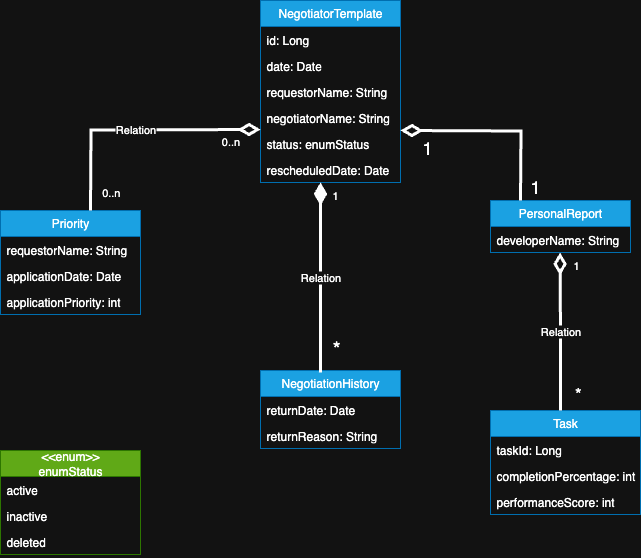

The diagram above was exported from draw.io. Its source (the exported page's mxGraphModel, read from the mxfile embedded in the PNG):
<mxGraphModel dx="662" dy="604" grid="1" gridSize="10" guides="1" tooltips="1" connect="1" arrows="1" fold="1" page="1" pageScale="1" pageWidth="827" pageHeight="1169" math="0" shadow="0">
  <root>
    <mxCell id="0" />
    <mxCell id="1" parent="0" />
    <mxCell id="8cBBbwTrzsAqvGXzkeik-2" value="NegotiatorTemplate" style="swimlane;fontStyle=0;childLayout=stackLayout;horizontal=1;startSize=26;fillColor=#1ba1e2;horizontalStack=0;resizeParent=1;resizeParentMax=0;resizeLast=0;collapsible=1;marginBottom=0;whiteSpace=wrap;html=1;fontColor=#ffffff;strokeColor=#006EAF;" parent="1" vertex="1">
      <mxGeometry x="300" y="40" width="140" height="182" as="geometry" />
    </mxCell>
    <mxCell id="8cBBbwTrzsAqvGXzkeik-3" value="id: Long" style="text;strokeColor=none;fillColor=none;align=left;verticalAlign=top;spacingLeft=4;spacingRight=4;overflow=hidden;rotatable=0;points=[[0,0.5],[1,0.5]];portConstraint=eastwest;whiteSpace=wrap;html=1;" parent="8cBBbwTrzsAqvGXzkeik-2" vertex="1">
      <mxGeometry y="26" width="140" height="26" as="geometry" />
    </mxCell>
    <mxCell id="8cBBbwTrzsAqvGXzkeik-4" value="date: Date" style="text;strokeColor=none;fillColor=none;align=left;verticalAlign=top;spacingLeft=4;spacingRight=4;overflow=hidden;rotatable=0;points=[[0,0.5],[1,0.5]];portConstraint=eastwest;whiteSpace=wrap;html=1;" parent="8cBBbwTrzsAqvGXzkeik-2" vertex="1">
      <mxGeometry y="52" width="140" height="26" as="geometry" />
    </mxCell>
    <mxCell id="8cBBbwTrzsAqvGXzkeik-7" value="requestorName: String" style="text;strokeColor=none;fillColor=none;align=left;verticalAlign=top;spacingLeft=4;spacingRight=4;overflow=hidden;rotatable=0;points=[[0,0.5],[1,0.5]];portConstraint=eastwest;whiteSpace=wrap;html=1;" parent="8cBBbwTrzsAqvGXzkeik-2" vertex="1">
      <mxGeometry y="78" width="140" height="26" as="geometry" />
    </mxCell>
    <mxCell id="8cBBbwTrzsAqvGXzkeik-8" value="negotiatorName: String" style="text;strokeColor=none;fillColor=none;align=left;verticalAlign=top;spacingLeft=4;spacingRight=4;overflow=hidden;rotatable=0;points=[[0,0.5],[1,0.5]];portConstraint=eastwest;whiteSpace=wrap;html=1;" parent="8cBBbwTrzsAqvGXzkeik-2" vertex="1">
      <mxGeometry y="104" width="140" height="26" as="geometry" />
    </mxCell>
    <mxCell id="8cBBbwTrzsAqvGXzkeik-9" value="status: enumStatus" style="text;strokeColor=none;fillColor=none;align=left;verticalAlign=top;spacingLeft=4;spacingRight=4;overflow=hidden;rotatable=0;points=[[0,0.5],[1,0.5]];portConstraint=eastwest;whiteSpace=wrap;html=1;" parent="8cBBbwTrzsAqvGXzkeik-2" vertex="1">
      <mxGeometry y="130" width="140" height="26" as="geometry" />
    </mxCell>
    <mxCell id="8cBBbwTrzsAqvGXzkeik-10" value="rescheduledDate: Date" style="text;strokeColor=none;fillColor=none;align=left;verticalAlign=top;spacingLeft=4;spacingRight=4;overflow=hidden;rotatable=0;points=[[0,0.5],[1,0.5]];portConstraint=eastwest;whiteSpace=wrap;html=1;" parent="8cBBbwTrzsAqvGXzkeik-2" vertex="1">
      <mxGeometry y="156" width="140" height="26" as="geometry" />
    </mxCell>
    <mxCell id="8cBBbwTrzsAqvGXzkeik-22" value="Priority" style="swimlane;fontStyle=0;childLayout=stackLayout;horizontal=1;startSize=26;fillColor=#1ba1e2;horizontalStack=0;resizeParent=1;resizeParentMax=0;resizeLast=0;collapsible=1;marginBottom=0;whiteSpace=wrap;html=1;fontColor=#ffffff;strokeColor=#006EAF;" parent="1" vertex="1">
      <mxGeometry x="40" y="250" width="140" height="104" as="geometry" />
    </mxCell>
    <mxCell id="8cBBbwTrzsAqvGXzkeik-23" value="requestorName: String" style="text;strokeColor=none;fillColor=none;align=left;verticalAlign=top;spacingLeft=4;spacingRight=4;overflow=hidden;rotatable=0;points=[[0,0.5],[1,0.5]];portConstraint=eastwest;whiteSpace=wrap;html=1;" parent="8cBBbwTrzsAqvGXzkeik-22" vertex="1">
      <mxGeometry y="26" width="140" height="26" as="geometry" />
    </mxCell>
    <mxCell id="8cBBbwTrzsAqvGXzkeik-24" value="applicationDate: Date" style="text;strokeColor=none;fillColor=none;align=left;verticalAlign=top;spacingLeft=4;spacingRight=4;overflow=hidden;rotatable=0;points=[[0,0.5],[1,0.5]];portConstraint=eastwest;whiteSpace=wrap;html=1;" parent="8cBBbwTrzsAqvGXzkeik-22" vertex="1">
      <mxGeometry y="52" width="140" height="26" as="geometry" />
    </mxCell>
    <mxCell id="8cBBbwTrzsAqvGXzkeik-25" value="applicationPriority: int" style="text;strokeColor=none;fillColor=none;align=left;verticalAlign=top;spacingLeft=4;spacingRight=4;overflow=hidden;rotatable=0;points=[[0,0.5],[1,0.5]];portConstraint=eastwest;whiteSpace=wrap;html=1;" parent="8cBBbwTrzsAqvGXzkeik-22" vertex="1">
      <mxGeometry y="78" width="140" height="26" as="geometry" />
    </mxCell>
    <mxCell id="8cBBbwTrzsAqvGXzkeik-15" value="Relation" style="endArrow=none;html=1;endSize=12;startArrow=diamondThin;startSize=14;startFill=0;edgeStyle=orthogonalEdgeStyle;rounded=0;strokeWidth=3;exitX=0;exitY=0.5;exitDx=0;exitDy=0;endFill=0;" parent="1" edge="1">
      <mxGeometry relative="1" as="geometry">
        <mxPoint x="300" y="169" as="sourcePoint" />
        <mxPoint x="130" y="250" as="targetPoint" />
      </mxGeometry>
    </mxCell>
    <mxCell id="8cBBbwTrzsAqvGXzkeik-17" value="0..n" style="edgeLabel;resizable=0;html=1;align=right;verticalAlign=top;" parent="8cBBbwTrzsAqvGXzkeik-15" connectable="0" vertex="1">
      <mxGeometry x="1" relative="1" as="geometry">
        <mxPoint x="30" y="-31" as="offset" />
      </mxGeometry>
    </mxCell>
    <mxCell id="8cBBbwTrzsAqvGXzkeik-32" value="0..n" style="edgeLabel;html=1;align=center;verticalAlign=middle;resizable=0;points=[];" parent="8cBBbwTrzsAqvGXzkeik-15" vertex="1" connectable="0">
      <mxGeometry x="-0.752" y="2" relative="1" as="geometry">
        <mxPoint y="9" as="offset" />
      </mxGeometry>
    </mxCell>
    <mxCell id="8cBBbwTrzsAqvGXzkeik-33" value="PersonalReport" style="swimlane;fontStyle=0;childLayout=stackLayout;horizontal=1;startSize=26;fillColor=#1ba1e2;horizontalStack=0;resizeParent=1;resizeParentMax=0;resizeLast=0;collapsible=1;marginBottom=0;whiteSpace=wrap;html=1;fontColor=#ffffff;strokeColor=#006EAF;" parent="1" vertex="1">
      <mxGeometry x="530" y="240" width="140" height="52" as="geometry" />
    </mxCell>
    <mxCell id="8cBBbwTrzsAqvGXzkeik-34" value="developerName: String" style="text;strokeColor=none;fillColor=none;align=left;verticalAlign=top;spacingLeft=4;spacingRight=4;overflow=hidden;rotatable=0;points=[[0,0.5],[1,0.5]];portConstraint=eastwest;whiteSpace=wrap;html=1;" parent="8cBBbwTrzsAqvGXzkeik-33" vertex="1">
      <mxGeometry y="26" width="140" height="26" as="geometry" />
    </mxCell>
    <mxCell id="8cBBbwTrzsAqvGXzkeik-37" value="" style="endArrow=none;html=1;endSize=12;startArrow=diamondThin;startSize=14;startFill=0;edgeStyle=orthogonalEdgeStyle;rounded=0;strokeWidth=3;endFill=0;" parent="1" edge="1">
      <mxGeometry x="0.2" relative="1" as="geometry">
        <mxPoint x="440" y="170" as="sourcePoint" />
        <mxPoint x="560" y="240" as="targetPoint" />
        <mxPoint as="offset" />
      </mxGeometry>
    </mxCell>
    <mxCell id="8cBBbwTrzsAqvGXzkeik-38" value="&lt;font style=&quot;font-size: 18px;&quot;&gt;1&lt;/font&gt;" style="edgeLabel;resizable=0;html=1;align=left;verticalAlign=top;" parent="8cBBbwTrzsAqvGXzkeik-37" connectable="0" vertex="1">
      <mxGeometry x="-1" relative="1" as="geometry">
        <mxPoint x="20" as="offset" />
      </mxGeometry>
    </mxCell>
    <mxCell id="8cBBbwTrzsAqvGXzkeik-39" value="&lt;font&gt;1&lt;/font&gt;" style="edgeLabel;resizable=0;html=1;align=right;verticalAlign=top;fontSize=18;" parent="8cBBbwTrzsAqvGXzkeik-37" connectable="0" vertex="1">
      <mxGeometry x="1" relative="1" as="geometry">
        <mxPoint x="20" y="-31" as="offset" />
      </mxGeometry>
    </mxCell>
    <mxCell id="8cBBbwTrzsAqvGXzkeik-41" value="Task" style="swimlane;fontStyle=0;childLayout=stackLayout;horizontal=1;startSize=26;fillColor=#1ba1e2;horizontalStack=0;resizeParent=1;resizeParentMax=0;resizeLast=0;collapsible=1;marginBottom=0;whiteSpace=wrap;html=1;fontColor=#ffffff;strokeColor=#006EAF;" parent="1" vertex="1">
      <mxGeometry x="530" y="450" width="150" height="104" as="geometry" />
    </mxCell>
    <mxCell id="8cBBbwTrzsAqvGXzkeik-43" value="taskId: Long" style="text;strokeColor=none;fillColor=none;align=left;verticalAlign=top;spacingLeft=4;spacingRight=4;overflow=hidden;rotatable=0;points=[[0,0.5],[1,0.5]];portConstraint=eastwest;whiteSpace=wrap;html=1;" parent="8cBBbwTrzsAqvGXzkeik-41" vertex="1">
      <mxGeometry y="26" width="150" height="26" as="geometry" />
    </mxCell>
    <mxCell id="8cBBbwTrzsAqvGXzkeik-83" value="completionPercentage: int" style="text;strokeColor=none;fillColor=none;align=left;verticalAlign=top;spacingLeft=4;spacingRight=4;overflow=hidden;rotatable=0;points=[[0,0.5],[1,0.5]];portConstraint=eastwest;whiteSpace=wrap;html=1;" parent="8cBBbwTrzsAqvGXzkeik-41" vertex="1">
      <mxGeometry y="52" width="150" height="26" as="geometry" />
    </mxCell>
    <mxCell id="8cBBbwTrzsAqvGXzkeik-85" value="performanceScore: int" style="text;strokeColor=none;fillColor=none;align=left;verticalAlign=top;spacingLeft=4;spacingRight=4;overflow=hidden;rotatable=0;points=[[0,0.5],[1,0.5]];portConstraint=eastwest;whiteSpace=wrap;html=1;" parent="8cBBbwTrzsAqvGXzkeik-41" vertex="1">
      <mxGeometry y="78" width="150" height="26" as="geometry" />
    </mxCell>
    <mxCell id="8cBBbwTrzsAqvGXzkeik-65" value="Relation" style="endArrow=none;html=1;endSize=12;startArrow=diamondThin;startSize=14;startFill=0;edgeStyle=orthogonalEdgeStyle;rounded=0;strokeWidth=3;endFill=0;" parent="1" edge="1">
      <mxGeometry x="0.0032" relative="1" as="geometry">
        <mxPoint x="599.5" y="292" as="sourcePoint" />
        <mxPoint x="600" y="450" as="targetPoint" />
        <mxPoint x="-1" as="offset" />
      </mxGeometry>
    </mxCell>
    <mxCell id="8cBBbwTrzsAqvGXzkeik-66" value="1" style="edgeLabel;resizable=0;html=1;align=left;verticalAlign=top;" parent="8cBBbwTrzsAqvGXzkeik-65" connectable="0" vertex="1">
      <mxGeometry x="-1" relative="1" as="geometry">
        <mxPoint x="11" as="offset" />
      </mxGeometry>
    </mxCell>
    <mxCell id="8cBBbwTrzsAqvGXzkeik-67" value="*" style="edgeLabel;resizable=0;html=1;align=right;verticalAlign=top;fontSize=17;" parent="8cBBbwTrzsAqvGXzkeik-65" connectable="0" vertex="1">
      <mxGeometry x="1" relative="1" as="geometry">
        <mxPoint x="21" y="-34" as="offset" />
      </mxGeometry>
    </mxCell>
    <mxCell id="8cBBbwTrzsAqvGXzkeik-69" value="NegotiationHistory" style="swimlane;fontStyle=0;childLayout=stackLayout;horizontal=1;startSize=26;fillColor=#1ba1e2;horizontalStack=0;resizeParent=1;resizeParentMax=0;resizeLast=0;collapsible=1;marginBottom=0;whiteSpace=wrap;html=1;fontColor=#ffffff;strokeColor=#006EAF;" parent="1" vertex="1">
      <mxGeometry x="300" y="410" width="140" height="78" as="geometry" />
    </mxCell>
    <mxCell id="8cBBbwTrzsAqvGXzkeik-70" value="returnDate: Date" style="text;strokeColor=none;fillColor=none;align=left;verticalAlign=top;spacingLeft=4;spacingRight=4;overflow=hidden;rotatable=0;points=[[0,0.5],[1,0.5]];portConstraint=eastwest;whiteSpace=wrap;html=1;" parent="8cBBbwTrzsAqvGXzkeik-69" vertex="1">
      <mxGeometry y="26" width="140" height="26" as="geometry" />
    </mxCell>
    <mxCell id="8cBBbwTrzsAqvGXzkeik-71" value="returnReason: String" style="text;strokeColor=none;fillColor=none;align=left;verticalAlign=top;spacingLeft=4;spacingRight=4;overflow=hidden;rotatable=0;points=[[0,0.5],[1,0.5]];portConstraint=eastwest;whiteSpace=wrap;html=1;" parent="8cBBbwTrzsAqvGXzkeik-69" vertex="1">
      <mxGeometry y="52" width="140" height="26" as="geometry" />
    </mxCell>
    <mxCell id="8cBBbwTrzsAqvGXzkeik-73" value="Relation" style="endArrow=none;html=1;endSize=12;startArrow=diamondThin;startSize=14;startFill=1;edgeStyle=orthogonalEdgeStyle;rounded=0;strokeWidth=3;endFill=0;" parent="1" edge="1">
      <mxGeometry relative="1" as="geometry">
        <mxPoint x="360" y="222" as="sourcePoint" />
        <mxPoint x="360" y="412" as="targetPoint" />
      </mxGeometry>
    </mxCell>
    <mxCell id="8cBBbwTrzsAqvGXzkeik-74" value="1" style="edgeLabel;resizable=0;html=1;align=left;verticalAlign=top;" parent="8cBBbwTrzsAqvGXzkeik-73" connectable="0" vertex="1">
      <mxGeometry x="-1" relative="1" as="geometry">
        <mxPoint x="10" as="offset" />
      </mxGeometry>
    </mxCell>
    <mxCell id="8cBBbwTrzsAqvGXzkeik-75" value="*" style="edgeLabel;resizable=0;html=1;align=right;verticalAlign=top;fontSize=20;" parent="8cBBbwTrzsAqvGXzkeik-73" connectable="0" vertex="1">
      <mxGeometry x="1" relative="1" as="geometry">
        <mxPoint x="20" y="-42" as="offset" />
      </mxGeometry>
    </mxCell>
    <mxCell id="8cBBbwTrzsAqvGXzkeik-79" value="&amp;lt;&amp;lt;enum&amp;gt;&amp;gt;&lt;div&gt;enumStatus&lt;/div&gt;" style="swimlane;fontStyle=0;childLayout=stackLayout;horizontal=1;startSize=26;fillColor=#60a917;horizontalStack=0;resizeParent=1;resizeParentMax=0;resizeLast=0;collapsible=1;marginBottom=0;whiteSpace=wrap;html=1;fontColor=#ffffff;strokeColor=#2D7600;" parent="1" vertex="1">
      <mxGeometry x="40" y="490" width="140" height="104" as="geometry" />
    </mxCell>
    <mxCell id="8cBBbwTrzsAqvGXzkeik-80" value="active" style="text;strokeColor=none;fillColor=none;align=left;verticalAlign=top;spacingLeft=4;spacingRight=4;overflow=hidden;rotatable=0;points=[[0,0.5],[1,0.5]];portConstraint=eastwest;whiteSpace=wrap;html=1;" parent="8cBBbwTrzsAqvGXzkeik-79" vertex="1">
      <mxGeometry y="26" width="140" height="26" as="geometry" />
    </mxCell>
    <mxCell id="8cBBbwTrzsAqvGXzkeik-81" value="inactive" style="text;strokeColor=none;fillColor=none;align=left;verticalAlign=top;spacingLeft=4;spacingRight=4;overflow=hidden;rotatable=0;points=[[0,0.5],[1,0.5]];portConstraint=eastwest;whiteSpace=wrap;html=1;" parent="8cBBbwTrzsAqvGXzkeik-79" vertex="1">
      <mxGeometry y="52" width="140" height="26" as="geometry" />
    </mxCell>
    <mxCell id="8cBBbwTrzsAqvGXzkeik-82" value="deleted" style="text;strokeColor=none;fillColor=none;align=left;verticalAlign=top;spacingLeft=4;spacingRight=4;overflow=hidden;rotatable=0;points=[[0,0.5],[1,0.5]];portConstraint=eastwest;whiteSpace=wrap;html=1;" parent="8cBBbwTrzsAqvGXzkeik-79" vertex="1">
      <mxGeometry y="78" width="140" height="26" as="geometry" />
    </mxCell>
  </root>
</mxGraphModel>